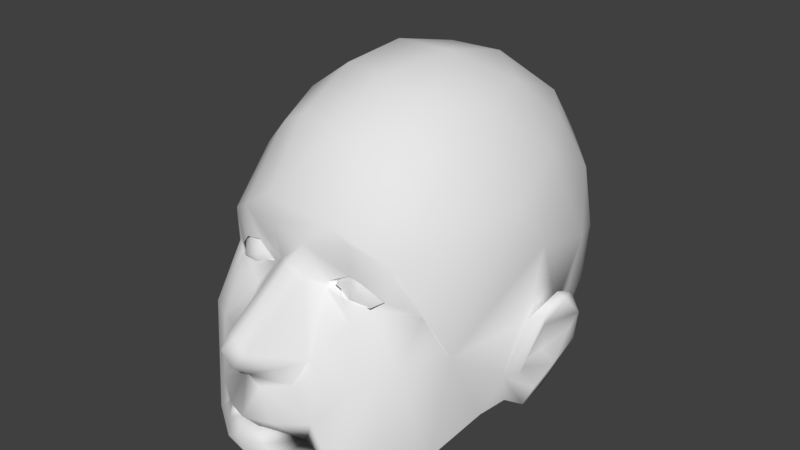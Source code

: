 # Source: occluder.blend  (saved by Blender 2.83.6; exported with 4.5.12 LTS)
import bpy
from mathutils import Matrix  # noqa: F401  (used for matrix-valued properties, if any)

bpy.ops.wm.read_factory_settings(use_empty=True)
scene = bpy.context.scene
scene.name = 'Scene'

# ---- collections
col_collection_1 = bpy.data.collections.new('Collection 1'); scene.collection.children.link(col_collection_1)

# ---- world
world_world = bpy.data.worlds.new('World'); scene.world = world_world
world_world.color = (0.05088, 0.05088, 0.05088)
world_world.use_sun_shadow = False
world_world.sun_shadow_jitter_overblur = 0.0
world_world.cycles.sampling_method = 'MANUAL'

# ---- meshes
me_surf0 = bpy.data.meshes.new('Surf0')
me_surf0.from_pydata([(7.131, 57.14, 50.07), (21.08, 68.58, 46.28), (15.57, 37.56, 43.07), (8.494, 39.45, 50.25), (14.17, -21.83, 82.66), (87.17, -22.48, -44.09), (76.7, -20.75, -27.71), (79.82, -21.58, -24.06), (85.23, 3.449, -36.01), (20.7, 33.26, 40.13), (18.77, 35.23, 41.17), (50.29, 96.65, -9.489), (78.26, 5.519, -30.1), (85.4, -30.7, -29.26), (81.86, -40.15, -25.71), (74.56, -37.6, -19.99), (29.65, -26.87, 62.9), (-13.19, 62.3, 49.2), (-20.01, 39.69, 40.62), (-19.7, 35.24, 41.2), (-21.01, 33.27, 40.48), (-84.55, -29.21, -27.78), (-76.12, -20.03, -26.98), (-81.58, -13.03, -39.49), (-75.06, -23.3, -14.69), (-66.61, -57.67, -13.64), (-79.4, -20.57, -22.94), (-77.8, 1.922, -25.51), (-77.99, -20.45, -52.28), (-82.21, -38.68, -35.42), (-80.64, -35.82, -20.12), (-85.0, 9.113, -32.36), (-82.94, -1.675, -31.97), (-17.76, -6.337, 71.07), (-29.16, -42.02, 65.88), (73.62, -39.88, -33.43), (23.02, 7.961, 64.51), (60.04, 5.862, 46.01), (30.33, -20.03, 72.76), (26.85, 98.64, 19.04), (8.272, 17.53, 90.34), (5.529, -6.459, 80.13), (0.3127, -0.7337, 81.8), (-1.213, -22.59, 86.56), (17.67, -41.3, 82.84), (0.9765, -43.71, 86.91), (51.14, 53.09, 37.89), (30.52, 61.27, 44.26), (34.75, 23.69, 49.15), (59.92, 28.64, 28.33), (28.43, 44.28, 42.34), (29.21, 34.34, 46.74), (41.25, 31.54, 42.73), (16.19, 34.91, 44.78), (5.891, -27.39, 82.5), (26.24, -31.77, 71.75), (2.396, -29.93, 79.58), (6.98, -27.09, 82.18), (11.43, -32.99, 85.91), (8.039, -26.75, 77.48), (22.55, -40.8, 75.1), (-7.387, -38.08, 80.13), (79.0, -19.01, -54.79), (85.3, 17.9, -45.55), (90.62, 15.79, -45.25), (87.43, 15.27, -54.88), (87.63, -9.926, -62.04), (86.65, 10.51, -34.08), (90.61, -3.681, -50.12), (79.74, -5.262, -58.92), (76.2, -42.6, -29.17), (75.81, -21.0, -16.46), (80.21, 3.63, -53.52), (1.787, 102.3, 21.6), (0.6144, 22.46, 89.3), (0.6734, 45.98, 54.32), (37.25, 43.4, 42.89), (52.61, 83.3, 8.828), (42.1, 38.84, 39.05), (73.1, 66.37, -25.31), (3.408, 119.8, -10.76), (28.73, 112.8, -8.565), (46.0, 34.95, 38.14), (18.38, 8.047, 78.29), (43.98, -1.523, 62.29), (39.34, -43.41, 69.94), (49.73, -50.61, 58.39), (64.53, -49.9, 28.22), (70.37, 6.118, 20.08), (17.64, -5.092, 71.33), (18.67, -22.73, 70.63), (78.68, 43.73, -42.02), (70.31, -40.34, -5.538), (44.9, 108.7, -34.63), (13.78, 92.79, -122.9), (35.32, 63.29, -133.7), (39.97, 109.9, -69.53), (13.14, 113.8, -92.56), (12.94, 125.4, -48.4), (19.89, 33.74, -146.9), (14.3, 7.846, -147.1), (23.46, -29.93, -129.6), (1.467, -21.37, -139.2), (36.42, 92.66, -110.2), (52.65, 88.65, -90.06), (48.08, -4.49, -126.2), (45.56, -31.38, -112.6), (61.7, 57.3, -105.6), (66.19, 82.08, -62.47), (68.65, -19.61, -86.18), (67.96, -3.634, -99.73), (63.84, 21.95, -111.5), (91.65, 3.272, -57.18), (74.24, 29.44, -85.34), (13.81, 64.75, -141.9), (46.65, 39.52, -131.1), (-65.22, -53.45, 23.81), (-63.86, 5.348, 37.8), (-4.989, 15.58, 92.63), (-17.17, 8.335, 79.93), (-52.36, 51.44, 35.79), (-4.748, 45.88, 51.94), (-60.1, 28.27, 27.85), (-29.36, 44.41, 42.97), (-16.75, 40.23, 42.41), (-37.86, 60.44, 42.74), (-18.31, 35.97, 43.34), (-39.28, 31.48, 43.11), (-45.52, 35.19, 38.84), (-23.6, 25.5, 50.37), (-15.11, -33.27, 82.6), (-7.405, -27.63, 81.63), (-7.95, -28.02, 77.87), (-79.44, -9.683, -56.8), (-76.03, -41.67, -28.11), (-86.95, -20.28, -44.2), (-90.8, 3.754, -56.17), (-77.74, 8.018, -36.29), (-84.52, 16.8, -39.27), (-86.94, -4.278, -61.43), (-89.86, 16.7, -43.43), (-73.47, -38.89, -33.12), (-73.72, -37.68, -20.08), (-89.92, -2.418, -49.18), (-79.81, 3.588, -53.54), (0.853, 8.106, 92.23), (-4.823, -1.433, 78.54), (-22.77, 102.5, 17.27), (-51.64, 99.46, -19.99), (-37.64, 94.37, 14.82), (-41.54, 39.14, 39.72), (-19.39, 71.77, 44.65), (-56.44, 76.47, 7.703), (-71.53, 67.76, -22.5), (-28.08, -21.6, 72.95), (-24.42, 6.259, 64.64), (-37.23, -43.27, 69.01), (-55.43, -48.43, 47.13), (-54.02, 4.124, 51.5), (-39.95, 4.811, 59.34), (-16.73, -43.99, 82.8), (-39.53, 33.51, 44.05), (-7.154, 21.09, 85.79), (-9.893, 37.46, 49.42), (-18.68, -23.48, 69.92), (-69.89, 4.908, 20.11), (-24.92, -32.42, 71.28), (-24.41, -41.87, 72.24), (-68.95, -15.05, -88.54), (-25.35, 118.3, -18.97), (-16.11, 93.1, -121.7), (-36.7, 73.87, -126.4), (-18.0, 64.53, -141.1), (-16.61, 113.5, -90.94), (-18.29, 37.45, -147.2), (-23.68, -9.244, -139.6), (-10.19, -35.83, -128.7), (-47.43, 62.76, -123.6), (-52.29, 88.98, -89.88), (-63.1, 87.67, -63.35), (-43.48, 24.34, -133.6), (-44.14, -22.38, -121.5), (-37.2, 43.27, 43.32), (-62.17, 25.87, -113.8), (-70.98, 12.47, -93.94), (-86.5, 17.59, -52.76), (-89.59, -11.79, -55.28), (-22.65, 122.2, -54.34), (-77.3, 50.79, -38.19), (-69.12, 49.26, -90.14), (-38.68, 103.8, -90.55), (-13.74, -22.74, 82.49), (81.89, -14.22, -40.23), (19.99, 39.57, 40.09), (90.21, -12.2, -56.46), (30.71, -41.9, 67.35), (-28.76, -27.13, 62.02), (-26.05, -24.84, 65.17), (-3.687, -33.73, 88.3), (83.18, -35.72, -39.82), (-0.5922, -18.9, 74.79), (-20.63, 39.3, 40.36), (-36.71, 34.55, 46.34), (-35.18, 43.33, 43.03), (-29.21, 37.69, 46.81), (-19.15, 35.81, 40.93), (-21.25, 33.51, 40.13), (-44.83, 35.27, 38.14), (-28.3, 44.09, 42.75), (-28.82, 31.93, 44.78), (-40.14, 31.93, 42.45), (-41.59, 39.33, 39.93), (36.09, 43.24, 42.5), (35.09, 38.38, 46.59), (19.8, 39.4, 40.32), (20.74, 33.57, 39.87), (45.48, 34.85, 37.57), (28.48, 44.12, 42.3), (28.85, 31.78, 44.73), (40.59, 31.71, 41.99), (17.95, 36.25, 40.95), (42.28, 38.89, 39.12)], [], [(44, 55, 58), (7, 6, 8), (14, 199, 13), (124, 163, 121), (32, 143, 23), (186, 143, 136), (166, 167, 34), (88, 37, 87), (36, 48, 53), (51, 10, 53), (9, 51, 52), (2, 3, 53), (7, 67, 71), (62, 69, 72), (54, 132, 59), (132, 200, 59), (69, 113, 72), (73, 1, 39), (77, 46, 79), (46, 82, 49), (38, 84, 36), (44, 85, 55), (81, 93, 98), (14, 70, 199), (41, 89, 42), (165, 142, 116), (198, 57, 131), (133, 139, 144), (123, 125, 182), (121, 163, 162), (166, 197, 164), (149, 169, 148), (190, 187, 173), (166, 132, 43), (68, 8, 192), (5, 192, 6), (14, 15, 70), (7, 8, 67), (140, 136, 31), (32, 31, 143), (135, 21, 22), (143, 31, 136), (122, 128, 120), (135, 186, 29), (29, 186, 139), (134, 142, 30), (146, 119, 33), (3, 40, 36), (86, 87, 37), (36, 83, 89), (51, 53, 48), (48, 52, 51), (57, 56, 131), (41, 43, 4), (58, 57, 198), (55, 54, 59), (61, 56, 60), (66, 72, 65), (65, 72, 63), (74, 118, 40), (2, 50, 0), (47, 0, 50), (17, 0, 1), (88, 79, 46), (85, 84, 38), (37, 49, 52), (0, 75, 3), (89, 41, 38), (59, 90, 55), (42, 83, 145), (42, 89, 83), (92, 88, 87), (92, 71, 88), (55, 60, 56), (55, 56, 57), (95, 99, 114), (102, 100, 101), (104, 107, 103), (93, 108, 96), (101, 105, 106), (107, 111, 115), (109, 106, 105), (11, 79, 93), (113, 110, 111), (66, 112, 194), (63, 12, 67), (67, 64, 63), (67, 8, 64), (96, 104, 103), (113, 108, 91), (174, 114, 99), (99, 95, 115), (105, 101, 100), (113, 111, 107), (165, 153, 188), (189, 144, 188), (146, 41, 42), (182, 120, 128), (20, 126, 19), (121, 0, 17), (129, 155, 126), (130, 198, 131), (45, 198, 160), (56, 61, 166), (141, 29, 28), (26, 24, 31), (133, 28, 139), (147, 149, 151), (124, 125, 123), (17, 125, 124), (17, 151, 125), (182, 128, 150), (120, 149, 152), (165, 120, 153), (191, 43, 146), (122, 120, 165), (158, 154, 159), (157, 156, 158), (158, 159, 161), (117, 165, 116), (146, 33, 154), (119, 162, 155), (162, 119, 118), (188, 137, 165), (171, 170, 172), (190, 173, 170), (177, 178, 171), (183, 181, 168), (140, 185, 136), (31, 27, 138), (144, 185, 137), (138, 137, 185), (29, 21, 135), (138, 140, 31), (22, 21, 26), (147, 169, 149), (73, 80, 147), (148, 169, 187), (98, 187, 169), (179, 189, 188), (114, 174, 172), (102, 175, 100), (176, 175, 102), (174, 177, 172), (175, 180, 174), (180, 175, 181), (158, 117, 157), (202, 203, 211), (205, 204, 209), (202, 204, 203), (202, 207, 210), (202, 211, 207), (205, 201, 204), (213, 212, 217), (213, 214, 218), (213, 217, 214), (212, 213, 221), (218, 219, 213), (214, 215, 218), (49, 37, 88), (192, 5, 68), (199, 66, 194), (89, 38, 36), (126, 155, 163), (24, 27, 31), (40, 75, 74), (58, 45, 44), (12, 72, 91), (66, 62, 72), (71, 14, 13, 7), (90, 16, 55), (71, 12, 88), (97, 96, 103), (95, 107, 115), (107, 95, 103), (96, 108, 104), (105, 115, 111), (92, 15, 71), (112, 66, 65), (199, 5, 13), (81, 39, 77, 11), (7, 13, 6), (96, 97, 98), (93, 79, 108), (108, 79, 91), (104, 108, 107), (74, 75, 121, 162), (162, 163, 155), (20, 127, 161, 126), (120, 125, 149), (155, 129, 159), (126, 124, 123), (173, 187, 98, 97), (128, 161, 127), (138, 185, 140), (73, 147, 151), (152, 153, 120), (154, 155, 159), (122, 117, 158), (124, 126, 163), (75, 0, 121), (118, 119, 145), (178, 177, 189, 179), (178, 179, 190), (183, 180, 181), (185, 139, 136), (134, 30, 29), (80, 98, 169), (179, 148, 187), (179, 153, 148), (189, 183, 184), (171, 172, 177), (171, 178, 190), (37, 84, 85, 86), (160, 166, 156), (134, 29, 141), (64, 8, 112), (68, 5, 194), (13, 5, 6), (194, 112, 68), (10, 51, 9), (2, 53, 10), (10, 193, 2), (5, 199, 194), (71, 67, 12), (66, 199, 62), (15, 35, 70), (14, 71, 15), (35, 62, 199), (23, 22, 32), (186, 135, 143), (23, 143, 135), (26, 32, 22), (18, 19, 126), (165, 27, 24), (30, 24, 26), (29, 30, 21), (134, 141, 142), (26, 31, 32), (196, 197, 166), (35, 199, 70), (53, 3, 36), (69, 62, 109, 110), (145, 83, 40), (49, 88, 46), (1, 46, 39), (46, 77, 39), (46, 1, 47), (3, 75, 40), (76, 82, 46), (2, 0, 3), (54, 55, 4), (45, 58, 198), (59, 200, 90), (55, 195, 60), (16, 195, 55), (68, 112, 8), (40, 118, 145), (151, 17, 1), (54, 4, 43), (0, 47, 1), (76, 47, 50), (2, 193, 50), (46, 47, 76), (77, 79, 11), (76, 78, 82), (91, 72, 113), (84, 37, 52, 48), (110, 113, 69), (73, 151, 1), (4, 55, 38), (82, 52, 49), (48, 36, 84), (94, 103, 95, 114), (38, 41, 4), (83, 36, 40), (85, 38, 55), (12, 91, 88), (79, 88, 91), (81, 80, 73, 39), (80, 81, 98), (103, 94, 97), (102, 101, 176), (100, 99, 115, 105), (113, 107, 108), (111, 110, 105), (110, 109, 105), (65, 64, 112), (63, 64, 65), (72, 12, 63), (81, 11, 93), (98, 93, 96), (100, 174, 99), (168, 133, 144, 184), (58, 55, 57), (142, 25, 116), (117, 122, 165), (155, 154, 33), (166, 191, 154), (42, 145, 146), (33, 119, 155), (125, 151, 149), (129, 126, 161), (121, 17, 124), (191, 166, 43), (130, 160, 198), (164, 200, 132), (166, 34, 196), (27, 165, 137), (30, 142, 24), (186, 136, 139), (139, 185, 144), (28, 29, 139), (74, 162, 118), (43, 41, 146), (54, 43, 132), (123, 18, 126), (149, 148, 152), (148, 153, 152), (182, 125, 120), (170, 173, 97, 94), (168, 141, 28), (154, 156, 166), (161, 128, 122), (142, 165, 24), (158, 156, 154), (161, 122, 158), (159, 129, 161), (157, 117, 116), (119, 146, 145), (132, 166, 164), (142, 141, 25), (61, 167, 166), (166, 131, 56), (144, 137, 188), (28, 133, 168), (171, 190, 170), (180, 183, 177), (183, 189, 177), (189, 184, 144), (184, 183, 168), (138, 27, 137), (30, 26, 21), (169, 147, 80), (190, 179, 187), (153, 179, 188), (172, 170, 94, 114), (100, 175, 174), (174, 180, 177), (176, 181, 175), (130, 166, 160), (191, 146, 154), (131, 166, 130), (8, 6, 192), (135, 22, 23), (201, 208, 204), (204, 208, 203), (204, 202, 209), (209, 206, 205), (202, 210, 209), (220, 215, 214), (221, 213, 216), (219, 216, 213)])
me_surf0.polygons.foreach_set('use_smooth', [True] * 363)
me_surf0.polygons.foreach_set('material_index', [2, 2, 2, 2, 2, 2, 2, 2, 2, 2, 2, 2, 2, 2, 2, 2, 2, 2, 2, 2, 2, 2, 2, 2, 2, 2, 2, 2, 2, 2, 2, 2, 2, 2, 2, 2, 2, 2, 2, 2, 2, 2, 2, 2, 2, 2, 2, 2, 2, 2, 2, 2, 2, 2, 2, 2, 2, 2, 2, 2, 2, 2, 2, 2, 2, 2, 2, 2, 2, 2, 2, 2, 2, 2, 2, 2, 2, 2, 2, 2, 2, 2, 2, 2, 2, 2, 2, 2, 2, 2, 2, 2, 2, 2, 2, 2, 2, 2, 2, 2, 2, 2, 2, 2, 2, 2, 2, 2, 2, 2, 2, 2, 2, 2, 2, 2, 2, 2, 2, 2, 2, 2, 2, 2, 2, 2, 2, 2, 2, 2, 2, 2, 2, 2, 2, 2, 2, 2, 2, 2, 2, 2, 2, 2, 2, 2, 2, 1, 1, 1, 1, 1, 1, 0, 0, 0, 0, 0, 0, 2, 2, 2, 2, 2, 2, 2, 2, 2, 2, 2, 2, 2, 2, 2, 2, 2, 2, 2, 2, 2, 2, 2, 2, 2, 2, 2, 2, 2, 2, 2, 2, 2, 2, 2, 2, 2, 2, 2, 2, 2, 2, 2, 2, 2, 2, 2, 2, 2, 2, 2, 2, 2, 2, 2, 2, 2, 2, 2, 2, 2, 2, 2, 2, 2, 2, 2, 2, 2, 2, 2, 2, 2, 2, 2, 2, 2, 2, 2, 2, 2, 2, 2, 2, 2, 2, 2, 2, 2, 2, 2, 2, 2, 2, 2, 2, 2, 2, 2, 2, 2, 2, 2, 2, 2, 2, 2, 2, 2, 2, 2, 2, 2, 2, 2, 2, 2, 2, 2, 2, 2, 2, 2, 2, 2, 2, 2, 2, 2, 2, 2, 2, 2, 2, 2, 2, 2, 2, 2, 2, 2, 2, 2, 2, 2, 2, 2, 2, 2, 2, 2, 2, 2, 2, 2, 2, 2, 2, 2, 2, 2, 2, 2, 2, 2, 2, 2, 2, 2, 2, 2, 2, 2, 2, 2, 2, 2, 2, 2, 2, 2, 2, 2, 2, 2, 2, 2, 2, 2, 2, 2, 2, 2, 2, 2, 2, 1, 1, 1, 1, 1, 0, 0, 0])
_k = set([(10, 193), (16, 90), (16, 195), (18, 19), (18, 123), (34, 196), (50, 193), (60, 195), (61, 167), (76, 78), (90, 200), (150, 182), (164, 200), (196, 197), (206, 209), (209, 210)])
me_surf0.attributes.new('sharp_edge', 'BOOLEAN', 'EDGE').data.foreach_set('value', [ (min(e.vertices), max(e.vertices)) in _k for e in me_surf0.edges])
_uv = me_surf0.uv_layers.new(name='UVMap')
_uv.uv.foreach_set('vector', [0.5738, 0.2796, 0.5719, 0.3227, 0.5381, 0.3011, 0.09586, 0.3974, 0.09028, 0.4046, 0.09581, 0.4989, 0.06842, 0.346, 0.03461, 0.3596, 0.07412, 0.3821, 0.4054, 0.5955, 0.4494, 0.5885, 0.4773, 0.6183, 0.09577, 0.4739, 0.05649, 0.4834, 0.06841, 0.4406, 0.02297, 0.4683, 0.05649, 0.4834, 0.03821, 0.525, 0.4349, 0.3238, 0.4541, 0.3261, 0.4516, 0.3263, 0.7956, 0.4731, 0.7504, 0.4635, 0.7597, 0.2741, 0.6173, 0.4702, 0.6499, 0.5394, 0.6, 0.5758, 0.6446, 0.5732, 0.6181, 0.5843, 0.6, 0.5758, 0.6289, 0.5844, 0.6446, 0.5732, 0.6746, 0.582, 0.5949, 0.5925, 0.5402, 0.5961, 0.6, 0.5758, 0.09586, 0.3974, 0.1112, 0.5224, 0.1169, 0.3951, 0.966, 0.6552, 0.9354, 0.6599, 0.925, 0.6335, 0.5154, 0.3413, 0.4815, 0.3343, 0.519, 0.3338, 0.4815, 0.3343, 0.4987, 0.3286, 0.519, 0.3338, 0.9354, 0.6599, 0.8353, 0.7642, 0.925, 0.6335, 0.5056, 0.7857, 0.5853, 0.7064, 0.5966, 0.782, 0.6854, 0.7502, 0.7159, 0.6438, 0.75, 0.7446, 0.7159, 0.6438, 0.6941, 0.5839, 0.7734, 0.5526, 0.6428, 0.3649, 0.6994, 0.4354, 0.6173, 0.4702, 0.5738, 0.2796, 0.6646, 0.2888, 0.5719, 0.3227, 0.5859, 0.8244, 0.6316, 0.8334, 0.5343, 0.8646, 0.06842, 0.346, 0.06195, 0.3107, 0.03461, 0.3596, 0.5285, 0.4111, 0.585, 0.4251, 0.4997, 0.4315, 0.199, 0.4621, 0.1153, 0.2926, 0.2295, 0.2581, 0.4846, 0.298, 0.5199, 0.3161, 0.4792, 0.3165, 0.001339, 0.6171, 0.01672, 0.507, 0.04106, 0.6171, 0.3517, 0.5874, 0.3305, 0.6637, 0.3281, 0.5915, 0.4773, 0.6183, 0.4494, 0.5885, 0.4664, 0.5107, 0.4349, 0.3238, 0.4522, 0.3269, 0.4601, 0.3277, 0.3699, 0.7764, 0.4176, 0.836, 0.337, 0.8095, 0.3739, 0.8869, 0.4259, 0.8666, 0.4388, 0.9018, 0.4349, 0.3238, 0.4815, 0.3343, 0.4956, 0.364, 0.05668, 0.4813, 0.09581, 0.4989, 0.06944, 0.4401, 0.04759, 0.4167, 0.06944, 0.4401, 0.09028, 0.4046, 0.06842, 0.346, 0.1055, 0.32, 0.06195, 0.3107, 0.09586, 0.3974, 0.09581, 0.4989, 0.1112, 0.5224, 0.08298, 0.5466, 0.03821, 0.525, 0.1087, 0.5184, 0.09577, 0.4739, 0.1087, 0.5184, 0.05649, 0.4834, 0.04764, 0.4209, 0.07384, 0.3809, 0.08913, 0.4035, 0.05649, 0.4834, 0.1087, 0.5184, 0.03821, 0.525, 0.23, 0.5513, 0.2911, 0.5818, 0.2677, 0.6358, 0.04764, 0.4209, 0.02297, 0.4683, 0.0513, 0.3629, 0.0513, 0.3629, 0.02297, 0.4683, 0.01672, 0.507, 0.0618, 0.3036, 0.1018, 0.3144, 0.0868, 0.3422, 0.4654, 0.4321, 0.4223, 0.4659, 0.413, 0.4247, 0.5402, 0.5961, 0.5264, 0.4983, 0.6173, 0.4702, 0.6893, 0.2573, 0.7597, 0.2741, 0.7504, 0.4635, 0.6173, 0.4702, 0.5796, 0.4705, 0.585, 0.4251, 0.6446, 0.5732, 0.6, 0.5758, 0.6499, 0.5394, 0.6499, 0.5394, 0.6746, 0.582, 0.6446, 0.5732, 0.5199, 0.3161, 0.5024, 0.3219, 0.4792, 0.3165, 0.5285, 0.4111, 0.4956, 0.364, 0.5493, 0.3592, 0.5381, 0.3011, 0.5199, 0.3161, 0.4846, 0.298, 0.5719, 0.3227, 0.5154, 0.3413, 0.519, 0.3338, 0.4841, 0.3254, 0.5024, 0.3219, 0.5418, 0.326, 0.01458, 0.4888, 0.0531, 0.6159, 0.05374, 0.561, 0.05374, 0.561, 0.0531, 0.6159, 0.09062, 0.5578, 0.4985, 0.5169, 0.4787, 0.4921, 0.5264, 0.4983, 0.5949, 0.5925, 0.6428, 0.5885, 0.5338, 0.6476, 0.6353, 0.6553, 0.5338, 0.6476, 0.6428, 0.5885, 0.4404, 0.6747, 0.5338, 0.6476, 0.5853, 0.7064, 0.7956, 0.4731, 0.75, 0.7446, 0.7159, 0.6438, 0.6646, 0.2888, 0.6994, 0.4354, 0.6428, 0.3649, 0.7504, 0.4635, 0.7734, 0.5526, 0.6746, 0.582, 0.5338, 0.6476, 0.5058, 0.6169, 0.5402, 0.5961, 0.585, 0.4251, 0.5285, 0.4111, 0.6428, 0.3649, 0.519, 0.3338, 0.5386, 0.3277, 0.5719, 0.3227, 0.4997, 0.4315, 0.5796, 0.4705, 0.5021, 0.4666, 0.4997, 0.4315, 0.585, 0.4251, 0.5796, 0.4705, 0.8381, 0.2953, 0.7956, 0.4731, 0.7597, 0.2741, 0.8381, 0.2953, 0.8717, 0.4007, 0.7956, 0.4731, 0.5719, 0.3227, 0.5418, 0.326, 0.5024, 0.3219, 0.5719, 0.3227, 0.5024, 0.3219, 0.5199, 0.3161, 0.6629, 0.9126, 0.6571, 0.9537, 0.5836, 0.9547, 0.6905, 0.9933, 0.6788, 0.9721, 0.7886, 0.9649, 0.6817, 0.8599, 0.7545, 0.84, 0.6288, 0.8972, 0.6316, 0.8334, 0.7154, 0.8191, 0.6133, 0.8693, 0.7886, 0.9649, 0.8037, 0.9074, 0.8622, 0.9164, 0.7545, 0.84, 0.8131, 0.8351, 0.7311, 0.8957, 0.914, 0.808, 0.8622, 0.9164, 0.8037, 0.9074, 0.6531, 0.8008, 0.75, 0.7446, 0.6316, 0.8334, 0.8353, 0.7642, 0.8729, 0.8117, 0.8131, 0.8351, 0.01458, 0.4888, 0.03868, 0.5272, 0.02598, 0.4698, 0.09062, 0.5578, 0.1119, 0.5435, 0.1112, 0.5224, 0.1112, 0.5224, 0.07957, 0.546, 0.09062, 0.5578, 0.1112, 0.5224, 0.09581, 0.4989, 0.07957, 0.546, 0.6133, 0.8693, 0.6817, 0.8599, 0.6288, 0.8972, 0.8353, 0.7642, 0.7154, 0.8191, 0.8228, 0.7055, 0.5608, 1.0, 0.5836, 0.9547, 0.6571, 0.9537, 0.6571, 0.9537, 0.6629, 0.9126, 0.7311, 0.8957, 0.8037, 0.9074, 0.7886, 0.9649, 0.6788, 0.9721, 0.8353, 0.7642, 0.8131, 0.8351, 0.7545, 0.84, 0.199, 0.4621, 0.2581, 0.7473, 0.1955, 0.7274, 0.2158, 0.8059, 0.07222, 0.6316, 0.1955, 0.7274, 0.4654, 0.4321, 0.5285, 0.4111, 0.4997, 0.4315, 0.3281, 0.5915, 0.2677, 0.6358, 0.2911, 0.5818, 0.3719, 0.5843, 0.3941, 0.583, 0.3831, 0.5843, 0.4773, 0.6183, 0.5338, 0.6476, 0.4404, 0.6747, 0.3886, 0.5509, 0.3883, 0.4673, 0.3941, 0.583, 0.4508, 0.3032, 0.4846, 0.298, 0.4792, 0.3165, 0.507, 0.2702, 0.4846, 0.298, 0.4314, 0.2714, 0.5024, 0.3219, 0.4841, 0.3254, 0.4349, 0.3238, 0.06229, 0.259, 0.0513, 0.3629, 0.001229, 0.4663, 0.09633, 0.3974, 0.1273, 0.3731, 0.1087, 0.5184, 0.001339, 0.6171, 0.001229, 0.4663, 0.01672, 0.507, 0.4294, 0.7901, 0.3699, 0.7764, 0.4161, 0.7138, 0.4054, 0.5955, 0.3305, 0.6637, 0.3517, 0.5874, 0.4404, 0.6747, 0.3305, 0.6637, 0.4054, 0.5955, 0.4404, 0.6747, 0.4161, 0.7138, 0.3305, 0.6637, 0.3281, 0.5915, 0.2911, 0.5818, 0.3094, 0.5843, 0.2677, 0.6358, 0.3699, 0.7764, 0.2939, 0.7395, 0.199, 0.4621, 0.2677, 0.6358, 0.2581, 0.7473, 0.4499, 0.3605, 0.4956, 0.364, 0.4654, 0.4321, 0.23, 0.5513, 0.2677, 0.6358, 0.199, 0.4621, 0.2747, 0.452, 0.3568, 0.3582, 0.3153, 0.4579, 0.282, 0.2684, 0.3488, 0.2891, 0.2747, 0.452, 0.2747, 0.452, 0.3153, 0.4579, 0.3234, 0.5737, 0.238, 0.4527, 0.199, 0.4621, 0.2295, 0.2581, 0.4654, 0.4321, 0.413, 0.4247, 0.3568, 0.3582, 0.4223, 0.4659, 0.4664, 0.5107, 0.3883, 0.4673, 0.4664, 0.5107, 0.4223, 0.4659, 0.4787, 0.4921, 0.1955, 0.7274, 0.1027, 0.5908, 0.199, 0.4621, 0.3427, 0.9049, 0.4289, 0.9293, 0.4058, 0.9452, 0.3739, 0.8869, 0.4388, 0.9018, 0.4289, 0.9293, 0.2865, 0.8801, 0.3079, 0.8623, 0.3427, 0.9049, 0.2054, 0.8455, 0.1855, 0.9184, 0.1025, 0.8053, 0.08298, 0.5466, 0.06065, 0.5617, 0.03821, 0.525, 0.1087, 0.5184, 0.1293, 0.515, 0.1024, 0.5459, 0.07222, 0.6316, 0.06065, 0.5617, 0.1027, 0.5908, 0.1024, 0.5459, 0.1027, 0.5908, 0.06065, 0.5617, 0.0513, 0.3629, 0.07384, 0.3809, 0.04764, 0.4209, 0.1024, 0.5459, 0.08298, 0.5466, 0.1087, 0.5184, 0.08913, 0.4035, 0.07384, 0.3809, 0.09633, 0.3974, 0.4294, 0.7901, 0.4176, 0.836, 0.3699, 0.7764, 0.5056, 0.7857, 0.5065, 0.8318, 0.4294, 0.7901, 0.337, 0.8095, 0.4176, 0.836, 0.4259, 0.8666, 0.5343, 0.8646, 0.4259, 0.8666, 0.4176, 0.836, 0.2879, 0.8242, 0.2158, 0.8059, 0.1955, 0.7274, 0.5327, 0.9721, 0.3725, 0.957, 0.4058, 0.9452, 0.3182, 0.991, 0.2869, 0.959, 0.3761, 0.9907, 0.2695, 0.9867, 0.2869, 0.959, 0.3182, 0.991, 0.3725, 0.957, 0.2865, 0.8801, 0.4058, 0.9452, 0.2869, 0.959, 0.2685, 0.9074, 0.3725, 0.957, 0.2685, 0.9074, 0.2869, 0.959, 0.1855, 0.9184, 0.2747, 0.452, 0.238, 0.4527, 0.282, 0.2684, 0.3856, 0.6902, 0.4091, 0.9767, 0.1708, 0.8051, 0.9782, 0.6535, 0.6199, 0.7749, 0.632, 0.5274, 0.3856, 0.6902, 0.6199, 0.7749, 0.4091, 0.9767, 0.3856, 0.6902, 0.04215, 0.6506, 0.2267, 0.5309, 0.3856, 0.6902, 0.1708, 0.8051, 0.04215, 0.6506, 0.9782, 0.6535, 0.9222, 0.7858, 0.6199, 0.7749, 0.5665, 0.2931, 0.6175, 0.4715, 0.3637, 0.4628, 0.5665, 0.2931, 0.1021, 0.2784, 0.3931, 0.01905, 0.5665, 0.2931, 0.3637, 0.4628, 0.1021, 0.2784, 0.6175, 0.4715, 0.5665, 0.2931, 0.8542, 0.2992, 0.3931, 0.01905, 0.7929, 0.02739, 0.5665, 0.2931, 0.1021, 0.2784, 0.1188, 0.07724, 0.3931, 0.01905, 0.7734, 0.5526, 0.7504, 0.4635, 0.7956, 0.4731, 0.06944, 0.4401, 0.04759, 0.4167, 0.05668, 0.4813, 0.03461, 0.3596, 0.01458, 0.4888, 0.02598, 0.4698, 0.585, 0.4251, 0.6428, 0.3649, 0.6173, 0.4702, 0.3941, 0.583, 0.3883, 0.4673, 0.4494, 0.5885, 0.1273, 0.3731, 0.1293, 0.515, 0.1087, 0.5184, 0.5264, 0.4983, 0.5058, 0.6169, 0.4985, 0.5169, 0.5381, 0.3011, 0.507, 0.2702, 0.5738, 0.2796, 0.8848, 0.552, 0.925, 0.6335, 0.8228, 0.7055, 0.01458, 0.4888, 0.001488, 0.4928, 0.0531, 0.6159, 0.1169, 0.3951, 0.06842, 0.346, 0.07412, 0.3821, 0.09586, 0.3974, 0.5386, 0.3277, 0.5483, 0.3268, 0.5719, 0.3227, 0.8717, 0.4007, 0.8848, 0.552, 0.7956, 0.4731, 0.5381, 0.9028, 0.6133, 0.8693, 0.6288, 0.8972, 0.6629, 0.9126, 0.7545, 0.84, 0.7311, 0.8957, 0.7545, 0.84, 0.6629, 0.9126, 0.6288, 0.8972, 0.6133, 0.8693, 0.7154, 0.8191, 0.6817, 0.8599, 0.8037, 0.9074, 0.7311, 0.8957, 0.8131, 0.8351, 0.8381, 0.2953, 0.8856, 0.2936, 0.8717, 0.4007, 0.03868, 0.5272, 0.01458, 0.4888, 0.05374, 0.561, 0.03461, 0.3596, 0.04759, 0.4167, 0.07412, 0.3821, 0.5859, 0.8244, 0.5966, 0.782, 0.6854, 0.7502, 0.6531, 0.8008, 0.09586, 0.3974, 0.07412, 0.3821, 0.09028, 0.4046, 0.6133, 0.8693, 0.5381, 0.9028, 0.5343, 0.8646, 0.6316, 0.8334, 0.75, 0.7446, 0.7154, 0.8191, 0.7154, 0.8191, 0.75, 0.7446, 0.8228, 0.7055, 0.6817, 0.8599, 0.7154, 0.8191, 0.7545, 0.84, 0.4985, 0.5169, 0.5058, 0.6169, 0.4773, 0.6183, 0.4664, 0.5107, 0.4664, 0.5107, 0.4494, 0.5885, 0.3883, 0.4673, 0.3719, 0.5843, 0.3275, 0.5843, 0.3234, 0.5737, 0.3941, 0.583, 0.2677, 0.6358, 0.3305, 0.6637, 0.3699, 0.7764, 0.3883, 0.4673, 0.3886, 0.5509, 0.3153, 0.4579, 0.3941, 0.583, 0.4054, 0.5955, 0.3517, 0.5874, 0.4388, 0.9018, 0.4259, 0.8666, 0.5343, 0.8646, 0.5381, 0.9028, 0.2911, 0.5818, 0.3234, 0.5737, 0.3275, 0.5843, 0.1024, 0.5459, 0.06065, 0.5617, 0.08298, 0.5466, 0.5056, 0.7857, 0.4294, 0.7901, 0.4161, 0.7138, 0.2939, 0.7395, 0.2581, 0.7473, 0.2677, 0.6358, 0.3568, 0.3582, 0.3883, 0.4673, 0.3153, 0.4579, 0.23, 0.5513, 0.238, 0.4527, 0.2747, 0.452, 0.4054, 0.5955, 0.3941, 0.583, 0.4494, 0.5885, 0.5058, 0.6169, 0.5338, 0.6476, 0.4773, 0.6183, 0.4787, 0.4921, 0.4223, 0.4659, 0.5021, 0.4666, 0.3079, 0.8623, 0.2865, 0.8801, 0.2158, 0.8059, 0.2879, 0.8242, 0.3079, 0.8623, 0.2879, 0.8242, 0.3739, 0.8869, 0.2054, 0.8455, 0.2685, 0.9074, 0.1855, 0.9184, 0.06065, 0.5617, 0.01672, 0.507, 0.03821, 0.525, 0.0618, 0.3036, 0.0868, 0.3422, 0.0513, 0.3629, 0.5065, 0.8318, 0.5343, 0.8646, 0.4176, 0.836, 0.2879, 0.8242, 0.337, 0.8095, 0.4259, 0.8666, 0.2879, 0.8242, 0.2581, 0.7473, 0.337, 0.8095, 0.2158, 0.8059, 0.2054, 0.8455, 0.1439, 0.7795, 0.3427, 0.9049, 0.4058, 0.9452, 0.2865, 0.8801, 0.3427, 0.9049, 0.3079, 0.8623, 0.3739, 0.8869, 0.7504, 0.4635, 0.6994, 0.4354, 0.6646, 0.2888, 0.6893, 0.2573, 0.4314, 0.2714, 0.4349, 0.3238, 0.3488, 0.2891, 0.0618, 0.3036, 0.0513, 0.3629, 0.03399, 0.2847, 0.07957, 0.546, 0.09581, 0.4989, 0.03868, 0.5272, 0.05668, 0.4813, 0.04759, 0.4167, 0.02598, 0.4698, 0.07412, 0.3821, 0.04759, 0.4167, 0.09028, 0.4046, 0.02598, 0.4698, 0.03868, 0.5272, 0.05668, 0.4813, 0.6181, 0.5843, 0.6446, 0.5732, 0.6289, 0.5844, 0.5949, 0.5925, 0.6, 0.5758, 0.6181, 0.5843, 0.6181, 0.5843, 0.6244, 0.5843, 0.5949, 0.5925, 0.04759, 0.4167, 0.03461, 0.3596, 0.02598, 0.4698, 0.1169, 0.3951, 0.1112, 0.5224, 0.1119, 0.5435, 0.01458, 0.4888, 0.03461, 0.3596, 0.001488, 0.4928, 0.8856, 0.2936, 0.9325, 0.2627, 0.8965, 0.2901, 0.06842, 0.346, 0.1169, 0.3951, 0.1055, 0.32, 0.06364, 0.276, 0.001488, 0.4928, 0.03461, 0.3596, 0.06841, 0.4406, 0.08913, 0.4035, 0.09577, 0.4739, 0.02297, 0.4683, 0.04764, 0.4209, 0.05649, 0.4834, 0.06841, 0.4406, 0.05649, 0.4834, 0.04764, 0.4209, 0.09633, 0.3974, 0.09577, 0.4739, 0.08913, 0.4035, 0.3767, 0.5843, 0.3831, 0.5843, 0.3941, 0.583, 0.199, 0.4621, 0.1293, 0.515, 0.1273, 0.3731, 0.0868, 0.3422, 0.1174, 0.3632, 0.09633, 0.3974, 0.0513, 0.3629, 0.0868, 0.3422, 0.07384, 0.3809, 0.09739, 0.289, 0.06229, 0.259, 0.1153, 0.2926, 0.09633, 0.3974, 0.1087, 0.5184, 0.09577, 0.4739, 0.4512, 0.3268, 0.4522, 0.3269, 0.4349, 0.3238, 0.06364, 0.276, 0.03461, 0.3596, 0.06195, 0.3107, 0.6, 0.5758, 0.5402, 0.5961, 0.6173, 0.4702, 0.9354, 0.6599, 0.966, 0.6552, 0.914, 0.808, 0.8729, 0.8117, 0.5021, 0.4666, 0.5796, 0.4705, 0.5264, 0.4983, 0.7734, 0.5526, 0.7956, 0.4731, 0.7159, 0.6438, 0.5853, 0.7064, 0.7159, 0.6438, 0.5966, 0.782, 0.7159, 0.6438, 0.6854, 0.7502, 0.5966, 0.782, 0.7159, 0.6438, 0.5853, 0.7064, 0.6353, 0.6553, 0.5402, 0.5961, 0.5058, 0.6169, 0.5264, 0.4983, 0.6749, 0.5955, 0.6941, 0.5839, 0.7159, 0.6438, 0.5949, 0.5925, 0.5338, 0.6476, 0.5402, 0.5961, 0.5154, 0.3413, 0.5719, 0.3227, 0.5493, 0.3592, 0.507, 0.2702, 0.5381, 0.3011, 0.4846, 0.298, 0.519, 0.3338, 0.4987, 0.3286, 0.5386, 0.3277, 0.5719, 0.3227, 0.5479, 0.3263, 0.5418, 0.326, 0.5483, 0.3268, 0.5479, 0.3263, 0.5719, 0.3227, 0.05668, 0.4813, 0.03868, 0.5272, 0.09581, 0.4989, 0.5264, 0.4983, 0.4787, 0.4921, 0.5021, 0.4666, 0.4161, 0.7138, 0.4404, 0.6747, 0.5853, 0.7064, 0.5154, 0.3413, 0.5493, 0.3592, 0.4956, 0.364, 0.5338, 0.6476, 0.6353, 0.6553, 0.5853, 0.7064, 0.6749, 0.5955, 0.6353, 0.6553, 0.6428, 0.5885, 0.5949, 0.5925, 0.6244, 0.5843, 0.6428, 0.5885, 0.7159, 0.6438, 0.6353, 0.6553, 0.6749, 0.5955, 0.6854, 0.7502, 0.75, 0.7446, 0.6531, 0.8008, 0.6749, 0.5955, 0.6887, 0.5843, 0.6941, 0.5839, 0.8228, 0.7055, 0.925, 0.6335, 0.8353, 0.7642, 0.6994, 0.4354, 0.7504, 0.4635, 0.6746, 0.582, 0.6499, 0.5394, 0.8729, 0.8117, 0.8353, 0.7642, 0.9354, 0.6599, 0.5056, 0.7857, 0.4161, 0.7138, 0.5853, 0.7064, 0.5493, 0.3592, 0.5719, 0.3227, 0.6428, 0.3649, 0.6941, 0.5839, 0.6746, 0.582, 0.7734, 0.5526, 0.6499, 0.5394, 0.6173, 0.4702, 0.6994, 0.4354, 0.5585, 0.9313, 0.6288, 0.8972, 0.6629, 0.9126, 0.5836, 0.9547, 0.6428, 0.3649, 0.5285, 0.4111, 0.5493, 0.3592, 0.5796, 0.4705, 0.6173, 0.4702, 0.5264, 0.4983, 0.6646, 0.2888, 0.6428, 0.3649, 0.5719, 0.3227, 0.8848, 0.552, 0.8228, 0.7055, 0.7956, 0.4731, 0.75, 0.7446, 0.7956, 0.4731, 0.8228, 0.7055, 0.5859, 0.8244, 0.5065, 0.8318, 0.5056, 0.7857, 0.5966, 0.782, 0.5065, 0.8318, 0.5859, 0.8244, 0.5343, 0.8646, 0.6288, 0.8972, 0.5585, 0.9313, 0.5381, 0.9028, 0.6905, 0.9933, 0.7886, 0.9649, 0.7176, 0.9965, 0.6788, 0.9721, 0.6571, 0.9537, 0.7311, 0.8957, 0.8037, 0.9074, 0.8353, 0.7642, 0.7545, 0.84, 0.7154, 0.8191, 0.8131, 0.8351, 0.8729, 0.8117, 0.8037, 0.9074, 0.8729, 0.8117, 0.914, 0.808, 0.8037, 0.9074, 0.05374, 0.561, 0.07957, 0.546, 0.03868, 0.5272, 0.09062, 0.5578, 0.07957, 0.546, 0.05374, 0.561, 0.0531, 0.6159, 0.1119, 0.5435, 0.09062, 0.5578, 0.5859, 0.8244, 0.6531, 0.8008, 0.6316, 0.8334, 0.5343, 0.8646, 0.6316, 0.8334, 0.6133, 0.8693, 0.6788, 0.9721, 0.5608, 1.0, 0.6571, 0.9537, 0.1025, 0.8053, 0.05442, 0.6504, 0.07222, 0.6316, 0.1439, 0.7795, 0.5381, 0.3011, 0.5719, 0.3227, 0.5199, 0.3161, 0.1153, 0.2926, 0.1573, 0.1928, 0.2295, 0.2581, 0.238, 0.4527, 0.23, 0.5513, 0.199, 0.4621, 0.3883, 0.4673, 0.3568, 0.3582, 0.413, 0.4247, 0.4349, 0.3238, 0.4499, 0.3605, 0.3568, 0.3582, 0.4997, 0.4315, 0.5021, 0.4666, 0.4654, 0.4321, 0.413, 0.4247, 0.4223, 0.4659, 0.3883, 0.4673, 0.3305, 0.6637, 0.4161, 0.7138, 0.3699, 0.7764, 0.3886, 0.5509, 0.3941, 0.583, 0.3234, 0.5737, 0.4773, 0.6183, 0.4404, 0.6747, 0.4054, 0.5955, 0.4499, 0.3605, 0.4349, 0.3238, 0.4956, 0.364, 0.4508, 0.3032, 0.4314, 0.2714, 0.4846, 0.298, 0.4601, 0.3277, 0.4987, 0.3286, 0.4815, 0.3343, 0.4349, 0.3238, 0.4516, 0.3263, 0.4512, 0.3268, 0.1293, 0.515, 0.199, 0.4621, 0.1027, 0.5908, 0.0868, 0.3422, 0.1018, 0.3144, 0.1174, 0.3632, 0.02297, 0.4683, 0.03821, 0.525, 0.01672, 0.507, 0.01672, 0.507, 0.06065, 0.5617, 0.04106, 0.6171, 0.001229, 0.4663, 0.0513, 0.3629, 0.01672, 0.507, 0.4985, 0.5169, 0.4664, 0.5107, 0.4787, 0.4921, 0.4956, 0.364, 0.5285, 0.4111, 0.4654, 0.4321, 0.5154, 0.3413, 0.4956, 0.364, 0.4815, 0.3343, 0.3517, 0.5874, 0.3767, 0.5843, 0.3941, 0.583, 0.3699, 0.7764, 0.337, 0.8095, 0.2939, 0.7395, 0.337, 0.8095, 0.2581, 0.7473, 0.2939, 0.7395, 0.3281, 0.5915, 0.3305, 0.6637, 0.2677, 0.6358, 0.4289, 0.9293, 0.4388, 0.9018, 0.5381, 0.9028, 0.5585, 0.9313, 0.1025, 0.8053, 0.006851, 0.8058, 0.02938, 0.6498, 0.3568, 0.3582, 0.3488, 0.2891, 0.4349, 0.3238, 0.3234, 0.5737, 0.2911, 0.5818, 0.23, 0.5513, 0.1153, 0.2926, 0.199, 0.4621, 0.1273, 0.3731, 0.2747, 0.452, 0.3488, 0.2891, 0.3568, 0.3582, 0.3234, 0.5737, 0.23, 0.5513, 0.2747, 0.452, 0.3153, 0.4579, 0.3886, 0.5509, 0.3234, 0.5737, 0.282, 0.2684, 0.238, 0.4527, 0.2295, 0.2581, 0.4223, 0.4659, 0.4654, 0.4321, 0.5021, 0.4666, 0.4815, 0.3343, 0.4349, 0.3238, 0.4601, 0.3277, 0.1153, 0.2926, 0.06229, 0.259, 0.1573, 0.1928, 0.4841, 0.3254, 0.4541, 0.3261, 0.4349, 0.3238, 0.4349, 0.3238, 0.4792, 0.3165, 0.5024, 0.3219, 0.07222, 0.6316, 0.1027, 0.5908, 0.1955, 0.7274, 0.02938, 0.6498, 0.05442, 0.6504, 0.1025, 0.8053, 0.3427, 0.9049, 0.3739, 0.8869, 0.4289, 0.9293, 0.2685, 0.9074, 0.2054, 0.8455, 0.2865, 0.8801, 0.2054, 0.8455, 0.2158, 0.8059, 0.2865, 0.8801, 0.2158, 0.8059, 0.1439, 0.7795, 0.07222, 0.6316, 0.1439, 0.7795, 0.2054, 0.8455, 0.1025, 0.8053, 0.1024, 0.5459, 0.1293, 0.515, 0.1027, 0.5908, 0.0868, 0.3422, 0.09633, 0.3974, 0.07384, 0.3809, 0.4176, 0.836, 0.4294, 0.7901, 0.5065, 0.8318, 0.3739, 0.8869, 0.2879, 0.8242, 0.4259, 0.8666, 0.2581, 0.7473, 0.2879, 0.8242, 0.1955, 0.7274, 0.4058, 0.9452, 0.4289, 0.9293, 0.5585, 0.9313, 0.5836, 0.9547, 0.3761, 0.9907, 0.2869, 0.959, 0.3725, 0.957, 0.3725, 0.957, 0.2685, 0.9074, 0.2865, 0.8801, 0.2695, 0.9867, 0.1855, 0.9184, 0.2869, 0.959, 0.4508, 0.3032, 0.4349, 0.3238, 0.4314, 0.2714, 0.4499, 0.3605, 0.4654, 0.4321, 0.3568, 0.3582, 0.4792, 0.3165, 0.4349, 0.3238, 0.4508, 0.3032, 0.09581, 0.4989, 0.09028, 0.4046, 0.06944, 0.4401, 0.04764, 0.4209, 0.08913, 0.4035, 0.06841, 0.4406, 0.9222, 0.7858, 0.6464, 0.969, 0.6199, 0.7749, 0.6199, 0.7749, 0.6464, 0.969, 0.4091, 0.9767, 0.6199, 0.7749, 0.3856, 0.6902, 0.632, 0.5274, 0.632, 0.5274, 0.9012, 0.5787, 0.9782, 0.6535, 0.3856, 0.6902, 0.2267, 0.5309, 0.632, 0.5274, 0.04356, 0.1635, 0.1188, 0.07724, 0.1021, 0.2784, 0.8542, 0.2992, 0.5665, 0.2931, 0.9795, 0.1449, 0.7929, 0.02739, 0.9795, 0.1449, 0.5665, 0.2931])
me_surf0.materials.append(None)
me_surf0.materials.append(None)
me_surf0.materials.append(None)
me_surf0.use_remesh_preserve_volume = False
me_surf0.use_remesh_preserve_attributes = False
me_surf0.use_mirror_vertex_groups = False
me_surf0.update()

# ---- objects
ob_surf0 = bpy.data.objects.new('Surf0', me_surf0)

# ---- transforms, parenting, visibility, modifiers, constraints
ob_surf0.location = (0.0, 0.0, 0.0)
ob_surf0.rotation_euler = (1.571, -0.0, 0.0)
ob_surf0.lineart.crease_threshold = 0.0

# ---- collection membership
col_collection_1.objects.link(ob_surf0)

# ---- scene / render settings (as saved in the file)
scene.frame_start = 1; scene.frame_end = 250; scene.frame_set(1)
scene.render.engine = 'BLENDER_EEVEE_NEXT'
scene.render.resolution_percentage = 50
scene.render.dither_intensity = 0.0
scene.cycles.use_denoising = False
scene.cycles.samples = 128
scene.cycles.sampling_pattern = 'TABULATED_SOBOL'
scene.cycles.use_adaptive_sampling = False
scene.cycles.use_light_tree = False
scene.cycles.blur_glossy = 0.0
scene.cycles.sample_clamp_indirect = 0.0
scene.view_settings.view_transform = 'Standard'
bpy.context.view_layer.update()

# ---- added for rendering (the .blend has no active camera and no usable light): camera, sun
cam_auto = bpy.data.cameras.new('AutoCamera')
cam_auto.lens = 50.0
cam_auto.sensor_width = 36.0
cam_auto.clip_end = 5724.37
ob_auto_camera = bpy.data.objects.new('AutoCamera', cam_auto)
scene.collection.objects.link(ob_auto_camera)
ob_auto_camera.location = (326.602, -364.152, 294.781)
ob_auto_camera.rotation_euler = (1.09748, -7.21219e-08, 0.694738)
scene.camera = ob_auto_camera
light_auto_sun = bpy.data.lights.new('AutoSun', 'SUN')
light_auto_sun.energy = 3.0
light_auto_sun.angle = 0.0523599
ob_auto_sun = bpy.data.objects.new('AutoSun', light_auto_sun)
scene.collection.objects.link(ob_auto_sun)
ob_auto_sun.rotation_euler = (0.872665, 0.174533, 0.523599)
bpy.context.view_layer.update()
